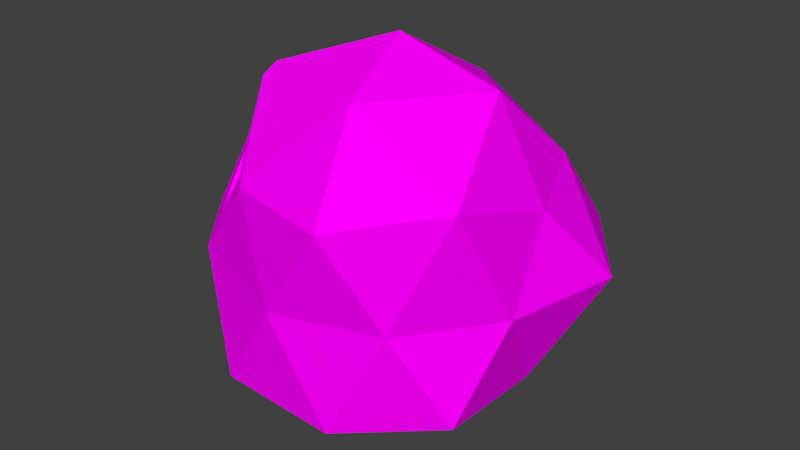 # Source: Asteroid.blend  (saved by Blender 2.78.0; exported with 4.5.12 LTS)
import bpy
from mathutils import Matrix  # noqa: F401  (used for matrix-valued properties, if any)

bpy.ops.wm.read_factory_settings(use_empty=True)
scene = bpy.context.scene
scene.name = 'Scene'

# ---- collections
col_collection_1 = bpy.data.collections.new('Collection 1'); scene.collection.children.link(col_collection_1)

# ---- images (referenced by path relative to the original .blend; pixels are not part of the script)
import os
ASSET_DIR = os.environ.get("B2B_ASSET_DIR", "")  # directory of the original .blend (textures are referenced by path, not embedded)
HERE = os.path.dirname(os.path.abspath(__file__))  # packed textures are extracted next to this script under _unpacked/

def load_image(name, relpath, width, height, colorspace="sRGB"):
    """Load a texture the original file referenced (path relative to the .blend, or extracted next to this script)."""
    p = next((c for c in (os.path.join(HERE, relpath), os.path.join(ASSET_DIR, relpath)) if relpath and os.path.exists(c)), "")
    if p:
        img = bpy.data.images.load(p, check_existing=True)
        img.name = name
    else:  # same state as the original file: an image datablock whose file is absent (Cycles renders it pink)
        img = bpy.data.images.new(name, width, height)
        img.source = "FILE"
        img.filepath = "//" + (relpath or name)
    img.colorspace_settings.name = colorspace
    return img
img_atlas_png_001 = load_image('Atlas.png.001', 'Atlas.png', 1024, 1024, 'sRGB')

# ---- materials (node trees are filled in below, after node groups)
mat_atlas = bpy.data.materials.new('Atlas')
mat_atlas.alpha_threshold = 0.0
mat_atlas.roughness = 0.5
mat_atlas.line_color = (0.0, 0.0, 0.0, 1.0)

# ---- material node trees
mat_atlas.use_nodes = True; mat_atlas.node_tree.nodes.clear()
_N = mat_atlas.node_tree.nodes; _L = mat_atlas.node_tree.links
n0 = _N.new('ShaderNodeOutputMaterial'); n0.name = 'Material Output'; n0.location = (300, 300)
n1 = _N.new('ShaderNodeBsdfDiffuse'); n1.name = 'Diffuse BSDF'; n1.location = (10, 300)
n2 = _N.new('ShaderNodeTexImage'); n2.name = 'Image Texture'; n2.location = (-180, 300)
n2.width = 140
n2.image = img_atlas_png_001
_L.new(n1.outputs[0], n0.inputs[0])
_L.new(n2.outputs[0], n1.inputs[0])
n0.is_active_output = True

# ---- world
world_world = bpy.data.worlds.new('World'); scene.world = world_world
world_world.color = (0.05088, 0.05088, 0.05088)
world_world.use_sun_shadow = False
world_world.sun_shadow_jitter_overblur = 0.0
world_world.cycles.sampling_method = 'MANUAL'

# ---- meshes
me_icosphere = bpy.data.meshes.new('Icosphere')
me_icosphere.from_pydata([(0.0, 0.0, -0.8659), (0.7236, -0.5257, -0.4472), (-0.2764, -0.8506, -0.4472), (-0.7745, 0.0, -0.3872), (-0.2764, 0.8506, -0.4472), (0.6266, 0.4552, -0.3872), (0.2764, -0.8506, 0.4472), (-0.6266, 0.4552, 0.3872), (0.2393, 0.7366, 0.3872), (0.7745, 0.0, 0.3872), (0.0, 0.0, 1.0), (-0.1625, -0.5, -0.8507), (0.3683, -0.2676, -0.7366), (0.2629, -0.809, -0.5257), (0.7366, 0.0, -0.4552), (0.4253, 0.309, -0.8507), (-0.5054, 0.0, -0.8178), (-0.5959, -0.4329, -0.4552), (-0.1407, 0.4329, -0.7366), (-0.5959, 0.4329, -0.4552), (0.2276, 0.7005, -0.4552), (0.8235, -0.2676, 0.0), (0.9511, 0.309, 0.0), (0.0, -0.8659, 0.0), (0.5087, -0.7002, 0.0), (-0.7806, -0.342, 0.1361), (-0.5619, -0.6807, 0.04767), (-0.509, 0.7005, 0.0), (-0.9511, 0.309, 0.0), (0.5878, 0.809, 0.0), (0.0, 0.8659, 0.0), (0.7191, -0.5224, 0.5493), (-0.256, -0.7358, 0.4437), (-0.7893, -0.0894, 0.4878), (-0.2276, 0.7005, 0.4552), (0.5959, 0.4329, 0.4552), (0.1625, -0.5, 0.8507), (0.5257, 0.0, 0.8507), (-0.4381, -0.3101, 0.8507), (-0.3683, 0.2676, 0.7366), (0.1407, 0.4329, 0.7366), (-0.4849, -0.3523, 0.789), (-0.8506, 0.0, 0.5257), (-0.3124, -0.6867, 0.4633), (-0.8636, -0.3196, 0.06004), (-0.5467, -0.6392, 0.1122), (-0.4541, -0.5955, 0.03302), (-0.4838, -0.3515, 0.299), (-0.2073, -0.6943, 0.4477), (-0.3636, -0.2642, 0.7617), (-0.7479, -0.2758, 0.05049), (-0.7522, 0.0181, 0.4649), (0.5706, 0.4322, -0.3485), (0.6951, -0.01654, -0.4254), (0.9114, 0.2951, 0.03366), (-0.1599, -0.4982, -0.7636), (0.002526, 0.001835, -0.7788), (-0.5232, 0.001835, -0.7636)], [], [(0, 12, 11), (1, 12, 14), (11, 16, 57, 55), (0, 16, 18), (0, 18, 15), (1, 14, 21), (2, 13, 23), (3, 17, 44), (4, 19, 27), (5, 20, 29), (1, 21, 24), (2, 23, 26), (3, 44, 28), (4, 27, 30), (5, 29, 22), (6, 31, 36), (43, 41, 49, 48), (7, 42, 39), (8, 34, 40), (9, 35, 37), (37, 40, 10), (37, 35, 40), (35, 8, 40), (40, 39, 10), (40, 34, 39), (34, 7, 39), (39, 38, 10), (39, 42, 38), (45, 43, 48, 46), (38, 36, 10), (38, 32, 36), (32, 6, 36), (36, 37, 10), (36, 31, 37), (31, 9, 37), (22, 35, 9), (22, 29, 35), (29, 8, 35), (30, 34, 8), (30, 27, 34), (27, 7, 34), (28, 42, 7), (28, 44, 42), (41, 33, 51, 49), (33, 25, 50, 51), (26, 23, 32), (23, 6, 32), (24, 31, 6), (24, 21, 31), (21, 9, 31), (29, 30, 8), (29, 20, 30), (20, 4, 30), (27, 28, 7), (27, 19, 28), (19, 3, 28), (25, 45, 46, 50), (44, 17, 26), (17, 2, 26), (23, 24, 6), (23, 13, 24), (13, 1, 24), (21, 22, 9), (21, 14, 22), (22, 14, 53, 54), (15, 20, 5), (15, 18, 20), (18, 4, 20), (18, 19, 4), (18, 16, 19), (16, 3, 19), (16, 17, 3), (16, 11, 17), (11, 2, 17), (14, 15, 5), (14, 12, 15), (12, 0, 15), (11, 13, 2), (11, 12, 13), (12, 1, 13), (33, 41, 38, 42), (41, 43, 32, 38), (25, 33, 42, 44), (43, 45, 26, 32), (45, 25, 44, 26), (47, 48, 49), (51, 47, 49), (50, 47, 51), (46, 48, 47), (50, 46, 47), (53, 52, 54), (5, 22, 54, 52), (14, 5, 52, 53), (56, 55, 57), (16, 0, 56, 57), (0, 11, 55, 56)])
_uv = me_icosphere.uv_layers.new(name='UVMap')
_uv.uv.foreach_set('vector', [0.00802, 0.9848, 0.009327, 0.9848, 0.009327, 0.9861, 0.00802, 0.9848, 0.009327, 0.9848, 0.009327, 0.9861, 0.009327, 0.9848, 0.00802, 0.9848, 0.00802, 0.9848, 0.009327, 0.9848, 0.00802, 0.9848, 0.009327, 0.9848, 0.009327, 0.9861, 0.00802, 0.9848, 0.009327, 0.9848, 0.009327, 0.9861, 0.00802, 0.9848, 0.009327, 0.9848, 0.009327, 0.9861, 0.00802, 0.9848, 0.009327, 0.9848, 0.009327, 0.9861, 0.00802, 0.9848, 0.009327, 0.9848, 0.009327, 0.9861, 0.00802, 0.9848, 0.009327, 0.9848, 0.009327, 0.9861, 0.00802, 0.9848, 0.009327, 0.9848, 0.009327, 0.9861, 0.00802, 0.9848, 0.009327, 0.9848, 0.009327, 0.9861, 0.00802, 0.9848, 0.009327, 0.9848, 0.009327, 0.9861, 0.00802, 0.9848, 0.009327, 0.9848, 0.009327, 0.9861, 0.00802, 0.9848, 0.009327, 0.9848, 0.009327, 0.9861, 0.00802, 0.9848, 0.009327, 0.9848, 0.009327, 0.9861, 0.00802, 0.9848, 0.009327, 0.9848, 0.009327, 0.9861, 0.008724, 0.9861, 0.008487, 0.987, 0.008487, 0.987, 0.008724, 0.9861, 0.00802, 0.9848, 0.009327, 0.9848, 0.009327, 0.9861, 0.00802, 0.9848, 0.009327, 0.9848, 0.009327, 0.9861, 0.00802, 0.9848, 0.009327, 0.9848, 0.009327, 0.9861, 0.00802, 0.9848, 0.009327, 0.9848, 0.009327, 0.9861, 0.00802, 0.9848, 0.009327, 0.9848, 0.009327, 0.9861, 0.00802, 0.9848, 0.009327, 0.9848, 0.009327, 0.9861, 0.00802, 0.9848, 0.009327, 0.9848, 0.009327, 0.9861, 0.00802, 0.9848, 0.009327, 0.9848, 0.009327, 0.9861, 0.00802, 0.9848, 0.009327, 0.9848, 0.009327, 0.9861, 0.00802, 0.9848, 0.009327, 0.9848, 0.009327, 0.9861, 0.00802, 0.9848, 0.009327, 0.9848, 0.009327, 0.9861, 0.008724, 0.9861, 0.008724, 0.9861, 0.008724, 0.9861, 0.008724, 0.9861, 0.00802, 0.9848, 0.009327, 0.9848, 0.009327, 0.9861, 0.00802, 0.9848, 0.009327, 0.9848, 0.009327, 0.9861, 0.00802, 0.9848, 0.009327, 0.9848, 0.009327, 0.9861, 0.00802, 0.9848, 0.009327, 0.9848, 0.009327, 0.9861, 0.00802, 0.9848, 0.009327, 0.9848, 0.009327, 0.9861, 0.00802, 0.9848, 0.009327, 0.9848, 0.009327, 0.9861, 0.00802, 0.9848, 0.009327, 0.9848, 0.009327, 0.9861, 0.00802, 0.9848, 0.009327, 0.9848, 0.009327, 0.9861, 0.00802, 0.9848, 0.009327, 0.9848, 0.009327, 0.9861, 0.00802, 0.9848, 0.009327, 0.9848, 0.009327, 0.9861, 0.00802, 0.9848, 0.009327, 0.9848, 0.009327, 0.9861, 0.00802, 0.9848, 0.009327, 0.9848, 0.009327, 0.9861, 0.00802, 0.9848, 0.009327, 0.9848, 0.009327, 0.9861, 0.00802, 0.9848, 0.009327, 0.9848, 0.009327, 0.9861, 0.008487, 0.987, 0.008724, 0.987, 0.008724, 0.987, 0.008487, 0.987, 0.008724, 0.987, 0.007637, 0.9861, 0.007637, 0.9861, 0.008724, 0.987, 0.00802, 0.9848, 0.009327, 0.9848, 0.009327, 0.9861, 0.00802, 0.9848, 0.009327, 0.9848, 0.009327, 0.9861, 0.00802, 0.9848, 0.009327, 0.9848, 0.009327, 0.9861, 0.00802, 0.9848, 0.009327, 0.9848, 0.009327, 0.9861, 0.00802, 0.9848, 0.009327, 0.9848, 0.009327, 0.9861, 0.00802, 0.9848, 0.009327, 0.9848, 0.009327, 0.9861, 0.00802, 0.9848, 0.009327, 0.9848, 0.009327, 0.9861, 0.00802, 0.9848, 0.009327, 0.9848, 0.009327, 0.9861, 0.00802, 0.9848, 0.009327, 0.9848, 0.009327, 0.9861, 0.00802, 0.9848, 0.009327, 0.9848, 0.009327, 0.9861, 0.00802, 0.9848, 0.009327, 0.9848, 0.009327, 0.9861, 0.007637, 0.9861, 0.008724, 0.9861, 0.008724, 0.9861, 0.007637, 0.9861, 0.00802, 0.9848, 0.009327, 0.9848, 0.009327, 0.9861, 0.00802, 0.9848, 0.009327, 0.9848, 0.009327, 0.9861, 0.00802, 0.9848, 0.009327, 0.9848, 0.009327, 0.9861, 0.00802, 0.9848, 0.009327, 0.9848, 0.009327, 0.9861, 0.00802, 0.9848, 0.009327, 0.9848, 0.009327, 0.9861, 0.00802, 0.9848, 0.009327, 0.9848, 0.009327, 0.9861, 0.00802, 0.9848, 0.009327, 0.9848, 0.009327, 0.9861, 0.009327, 0.9861, 0.009327, 0.9848, 0.009327, 0.9848, 0.009327, 0.9861, 0.00802, 0.9848, 0.009327, 0.9848, 0.009327, 0.9861, 0.00802, 0.9848, 0.009327, 0.9848, 0.009327, 0.9861, 0.00802, 0.9848, 0.009327, 0.9848, 0.009327, 0.9861, 0.00802, 0.9848, 0.009327, 0.9848, 0.009327, 0.9861, 0.00802, 0.9848, 0.009327, 0.9848, 0.009327, 0.9861, 0.00802, 0.9848, 0.009327, 0.9848, 0.009327, 0.9861, 0.00802, 0.9848, 0.009327, 0.9848, 0.009327, 0.9861, 0.00802, 0.9848, 0.009327, 0.9848, 0.009327, 0.9861, 0.00802, 0.9848, 0.009327, 0.9848, 0.009327, 0.9861, 0.00802, 0.9848, 0.009327, 0.9848, 0.009327, 0.9861, 0.00802, 0.9848, 0.009327, 0.9848, 0.009327, 0.9861, 0.00802, 0.9848, 0.009327, 0.9848, 0.009327, 0.9861, 0.00802, 0.9848, 0.009327, 0.9848, 0.009327, 0.9861, 0.00802, 0.9848, 0.009327, 0.9848, 0.009327, 0.9861, 0.00802, 0.9848, 0.009327, 0.9848, 0.009327, 0.9861, 0.008724, 0.987, 0.008487, 0.987, 0.008718, 0.9872, 0.007412, 0.9859, 0.008487, 0.987, 0.008724, 0.9861, 0.008718, 0.9859, 0.008718, 0.9872, 0.007637, 0.9861, 0.008724, 0.987, 0.008718, 0.9872, 0.007412, 0.9859, 0.008724, 0.9861, 0.008724, 0.9861, 0.007412, 0.9859, 0.008718, 0.9859, 0.008724, 0.9861, 0.007637, 0.9861, 0.007412, 0.9859, 0.008718, 0.9859, 0.00802, 0.9848, 0.009333, 0.985, 0.009095, 0.9858, 0.009333, 0.9858, 0.009327, 0.9848, 0.009095, 0.9858, 0.008245, 0.985, 0.009327, 0.9848, 0.009333, 0.9858, 0.009333, 0.985, 0.009333, 0.985, 0.009327, 0.9861, 0.008245, 0.985, 0.009333, 0.985, 0.009327, 0.9861, 0.00802, 0.9848, 0.009327, 0.9848, 0.009327, 0.9861, 0.00802, 0.9848, 0.009327, 0.9861, 0.009327, 0.9861, 0.00802, 0.9848, 0.00802, 0.9848, 0.009327, 0.9861, 0.009327, 0.9861, 0.00802, 0.9848, 0.00802, 0.9848, 0.009327, 0.9848, 0.009327, 0.9861, 0.009327, 0.9848, 0.00802, 0.9848, 0.00802, 0.9848, 0.009327, 0.9848, 0.00802, 0.9848, 0.009327, 0.9861, 0.009327, 0.9861, 0.00802, 0.9848])
me_icosphere.materials.append(mat_atlas)
me_icosphere.use_remesh_preserve_volume = False
me_icosphere.use_remesh_preserve_attributes = False
me_icosphere.use_mirror_vertex_groups = False
me_icosphere.update()

# ---- objects
ob_asteroid = bpy.data.objects.new('Asteroid', me_icosphere)

# ---- transforms, parenting, visibility, modifiers, constraints
ob_asteroid.location = (0.0, 0.0, 0.0)
ob_asteroid.scale = (1.923, 1.923, 1.923)
ob_asteroid.lineart.crease_threshold = 0.0

# ---- collection membership
col_collection_1.objects.link(ob_asteroid)

# ---- scene / render settings (as saved in the file)
scene.frame_start = 1; scene.frame_end = 250; scene.frame_set(3)
scene.render.engine = 'CYCLES'
scene.render.resolution_percentage = 50
scene.render.dither_intensity = 0.0
scene.cycles.use_denoising = False
scene.cycles.samples = 128
scene.cycles.sampling_pattern = 'TABULATED_SOBOL'
scene.cycles.light_sampling_threshold = 0.0
scene.cycles.use_adaptive_sampling = False
scene.cycles.use_light_tree = False
scene.cycles.blur_glossy = 0.0
scene.cycles.sample_clamp_indirect = 0.0
scene.view_settings.view_transform = 'Standard'
bpy.context.view_layer.update()

# ---- added for rendering (the .blend has no active camera and no usable light): camera, sun
cam_auto = bpy.data.cameras.new('AutoCamera')
cam_auto.lens = 50.0
cam_auto.sensor_width = 36.0
cam_auto.clip_end = 1000.0
ob_auto_camera = bpy.data.objects.new('AutoCamera', cam_auto)
scene.collection.objects.link(ob_auto_camera)
ob_auto_camera.location = (5.65289, -6.78347, 4.65123)
ob_auto_camera.rotation_euler = (1.09748, -7.21219e-08, 0.694738)
scene.camera = ob_auto_camera
light_auto_sun = bpy.data.lights.new('AutoSun', 'SUN')
light_auto_sun.energy = 3.0
light_auto_sun.angle = 0.0523599
ob_auto_sun = bpy.data.objects.new('AutoSun', light_auto_sun)
scene.collection.objects.link(ob_auto_sun)
ob_auto_sun.rotation_euler = (0.872665, 0.174533, 0.523599)
bpy.context.view_layer.update()
